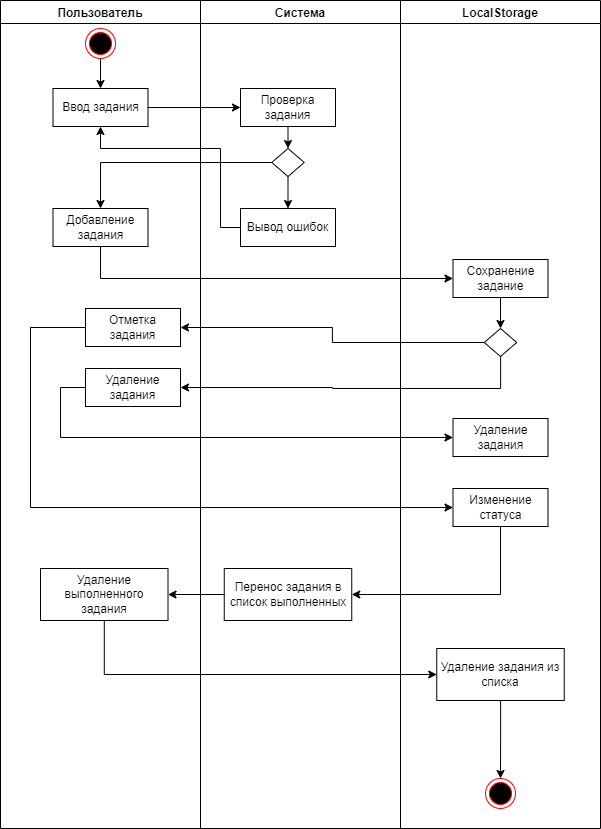

The diagram above was exported from draw.io. Its source (the exported page's mxGraphModel, read from the mxfile embedded in the PNG):
<mxGraphModel dx="1532" dy="932" grid="1" gridSize="10" guides="1" tooltips="1" connect="1" arrows="1" fold="1" page="1" pageScale="1" pageWidth="827" pageHeight="1169" math="0" shadow="0">
  <root>
    <mxCell id="0" />
    <mxCell id="1" parent="0" />
    <mxCell id="SgkQR-b-b2OXQViygE5V-82" value="Пользователь" style="swimlane;" parent="1" vertex="1">
      <mxGeometry x="660" y="192" width="200" height="828" as="geometry" />
    </mxCell>
    <mxCell id="SgkQR-b-b2OXQViygE5V-87" style="edgeStyle=orthogonalEdgeStyle;rounded=0;orthogonalLoop=1;jettySize=auto;html=1;exitX=0.5;exitY=1;exitDx=0;exitDy=0;entryX=0.5;entryY=0;entryDx=0;entryDy=0;" parent="SgkQR-b-b2OXQViygE5V-82" source="SgkQR-b-b2OXQViygE5V-85" target="SgkQR-b-b2OXQViygE5V-86" edge="1">
      <mxGeometry relative="1" as="geometry" />
    </mxCell>
    <mxCell id="SgkQR-b-b2OXQViygE5V-85" value="" style="ellipse;html=1;shape=endState;fillColor=#000000;strokeColor=#ff0000;" parent="SgkQR-b-b2OXQViygE5V-82" vertex="1">
      <mxGeometry x="85" y="28" width="30" height="30" as="geometry" />
    </mxCell>
    <mxCell id="SgkQR-b-b2OXQViygE5V-86" value="Ввод задания" style="html=1;whiteSpace=wrap;" parent="SgkQR-b-b2OXQViygE5V-82" vertex="1">
      <mxGeometry x="52.5" y="88" width="95" height="38" as="geometry" />
    </mxCell>
    <mxCell id="SgkQR-b-b2OXQViygE5V-88" value="Добавление задания" style="html=1;whiteSpace=wrap;" parent="SgkQR-b-b2OXQViygE5V-82" vertex="1">
      <mxGeometry x="52.5" y="208" width="95" height="38" as="geometry" />
    </mxCell>
    <mxCell id="SgkQR-b-b2OXQViygE5V-102" value="Отметка задания" style="html=1;whiteSpace=wrap;" parent="SgkQR-b-b2OXQViygE5V-82" vertex="1">
      <mxGeometry x="85" y="308" width="95" height="38" as="geometry" />
    </mxCell>
    <mxCell id="SgkQR-b-b2OXQViygE5V-104" value="Удаление&lt;div&gt;задания&lt;/div&gt;" style="html=1;whiteSpace=wrap;" parent="SgkQR-b-b2OXQViygE5V-82" vertex="1">
      <mxGeometry x="85" y="368" width="95" height="38" as="geometry" />
    </mxCell>
    <mxCell id="SgkQR-b-b2OXQViygE5V-116" value="Удаление выполненного задания" style="html=1;whiteSpace=wrap;" parent="SgkQR-b-b2OXQViygE5V-82" vertex="1">
      <mxGeometry x="40" y="568" width="127.5" height="52" as="geometry" />
    </mxCell>
    <mxCell id="SgkQR-b-b2OXQViygE5V-83" value="Система" style="swimlane;" parent="1" vertex="1">
      <mxGeometry x="860" y="192" width="200" height="828" as="geometry" />
    </mxCell>
    <mxCell id="SgkQR-b-b2OXQViygE5V-92" style="edgeStyle=orthogonalEdgeStyle;rounded=0;orthogonalLoop=1;jettySize=auto;html=1;exitX=0.5;exitY=1;exitDx=0;exitDy=0;entryX=0.5;entryY=0;entryDx=0;entryDy=0;" parent="SgkQR-b-b2OXQViygE5V-83" source="SgkQR-b-b2OXQViygE5V-90" target="SgkQR-b-b2OXQViygE5V-91" edge="1">
      <mxGeometry relative="1" as="geometry" />
    </mxCell>
    <mxCell id="SgkQR-b-b2OXQViygE5V-90" value="Проверка задания" style="html=1;whiteSpace=wrap;" parent="SgkQR-b-b2OXQViygE5V-83" vertex="1">
      <mxGeometry x="40" y="88" width="95" height="38" as="geometry" />
    </mxCell>
    <mxCell id="SgkQR-b-b2OXQViygE5V-97" style="edgeStyle=orthogonalEdgeStyle;rounded=0;orthogonalLoop=1;jettySize=auto;html=1;exitX=0.5;exitY=1;exitDx=0;exitDy=0;entryX=0.5;entryY=0;entryDx=0;entryDy=0;" parent="SgkQR-b-b2OXQViygE5V-83" source="SgkQR-b-b2OXQViygE5V-91" target="SgkQR-b-b2OXQViygE5V-96" edge="1">
      <mxGeometry relative="1" as="geometry" />
    </mxCell>
    <mxCell id="SgkQR-b-b2OXQViygE5V-91" value="" style="rhombus;whiteSpace=wrap;html=1;" parent="SgkQR-b-b2OXQViygE5V-83" vertex="1">
      <mxGeometry x="71.25" y="148" width="32.5" height="28" as="geometry" />
    </mxCell>
    <mxCell id="SgkQR-b-b2OXQViygE5V-96" value="Вывод ошибок" style="html=1;whiteSpace=wrap;" parent="SgkQR-b-b2OXQViygE5V-83" vertex="1">
      <mxGeometry x="40" y="208" width="95" height="38" as="geometry" />
    </mxCell>
    <mxCell id="SgkQR-b-b2OXQViygE5V-112" value="Перенос задания в список выполненных" style="html=1;whiteSpace=wrap;" parent="SgkQR-b-b2OXQViygE5V-83" vertex="1">
      <mxGeometry x="23.75" y="568" width="127.5" height="52" as="geometry" />
    </mxCell>
    <mxCell id="SgkQR-b-b2OXQViygE5V-84" value="LocalStorage" style="swimlane;" parent="1" vertex="1">
      <mxGeometry x="1060" y="192" width="200" height="828" as="geometry" />
    </mxCell>
    <mxCell id="SgkQR-b-b2OXQViygE5V-106" style="edgeStyle=orthogonalEdgeStyle;rounded=0;orthogonalLoop=1;jettySize=auto;html=1;exitX=0.5;exitY=1;exitDx=0;exitDy=0;entryX=0.5;entryY=0;entryDx=0;entryDy=0;" parent="SgkQR-b-b2OXQViygE5V-84" source="SgkQR-b-b2OXQViygE5V-98" target="SgkQR-b-b2OXQViygE5V-105" edge="1">
      <mxGeometry relative="1" as="geometry" />
    </mxCell>
    <mxCell id="SgkQR-b-b2OXQViygE5V-98" value="Сохранение задание" style="html=1;whiteSpace=wrap;" parent="SgkQR-b-b2OXQViygE5V-84" vertex="1">
      <mxGeometry x="52.5" y="259" width="95" height="38" as="geometry" />
    </mxCell>
    <mxCell id="SgkQR-b-b2OXQViygE5V-105" value="" style="rhombus;whiteSpace=wrap;html=1;" parent="SgkQR-b-b2OXQViygE5V-84" vertex="1">
      <mxGeometry x="83.75" y="328" width="32.5" height="28" as="geometry" />
    </mxCell>
    <mxCell id="SgkQR-b-b2OXQViygE5V-109" value="Изменение статуса" style="html=1;whiteSpace=wrap;" parent="SgkQR-b-b2OXQViygE5V-84" vertex="1">
      <mxGeometry x="52.5" y="488" width="95" height="38" as="geometry" />
    </mxCell>
    <mxCell id="SgkQR-b-b2OXQViygE5V-113" value="Удаление&lt;div&gt;задания&lt;/div&gt;" style="html=1;whiteSpace=wrap;" parent="SgkQR-b-b2OXQViygE5V-84" vertex="1">
      <mxGeometry x="52.5" y="418" width="95" height="38" as="geometry" />
    </mxCell>
    <mxCell id="SgkQR-b-b2OXQViygE5V-127" style="edgeStyle=orthogonalEdgeStyle;rounded=0;orthogonalLoop=1;jettySize=auto;html=1;entryX=0.5;entryY=0;entryDx=0;entryDy=0;" parent="SgkQR-b-b2OXQViygE5V-84" source="SgkQR-b-b2OXQViygE5V-123" target="SgkQR-b-b2OXQViygE5V-124" edge="1">
      <mxGeometry relative="1" as="geometry" />
    </mxCell>
    <mxCell id="SgkQR-b-b2OXQViygE5V-123" value="Удаление задания из&lt;div&gt;списка&lt;/div&gt;" style="html=1;whiteSpace=wrap;" parent="SgkQR-b-b2OXQViygE5V-84" vertex="1">
      <mxGeometry x="36.25" y="648" width="127.5" height="52" as="geometry" />
    </mxCell>
    <mxCell id="SgkQR-b-b2OXQViygE5V-124" value="" style="ellipse;html=1;shape=endState;fillColor=#000000;strokeColor=#ff0000;" parent="SgkQR-b-b2OXQViygE5V-84" vertex="1">
      <mxGeometry x="85" y="778" width="30" height="30" as="geometry" />
    </mxCell>
    <mxCell id="SgkQR-b-b2OXQViygE5V-93" style="edgeStyle=orthogonalEdgeStyle;rounded=0;orthogonalLoop=1;jettySize=auto;html=1;exitX=0;exitY=0.5;exitDx=0;exitDy=0;entryX=0.5;entryY=0;entryDx=0;entryDy=0;" parent="1" source="SgkQR-b-b2OXQViygE5V-91" target="SgkQR-b-b2OXQViygE5V-88" edge="1">
      <mxGeometry relative="1" as="geometry" />
    </mxCell>
    <mxCell id="SgkQR-b-b2OXQViygE5V-94" style="edgeStyle=orthogonalEdgeStyle;rounded=0;orthogonalLoop=1;jettySize=auto;html=1;exitX=1;exitY=0.5;exitDx=0;exitDy=0;entryX=0;entryY=0.5;entryDx=0;entryDy=0;" parent="1" source="SgkQR-b-b2OXQViygE5V-86" target="SgkQR-b-b2OXQViygE5V-90" edge="1">
      <mxGeometry relative="1" as="geometry" />
    </mxCell>
    <mxCell id="SgkQR-b-b2OXQViygE5V-99" style="edgeStyle=orthogonalEdgeStyle;rounded=0;orthogonalLoop=1;jettySize=auto;html=1;exitX=0.5;exitY=1;exitDx=0;exitDy=0;entryX=0;entryY=0.5;entryDx=0;entryDy=0;" parent="1" source="SgkQR-b-b2OXQViygE5V-88" target="SgkQR-b-b2OXQViygE5V-98" edge="1">
      <mxGeometry relative="1" as="geometry" />
    </mxCell>
    <mxCell id="SgkQR-b-b2OXQViygE5V-100" style="edgeStyle=orthogonalEdgeStyle;rounded=0;orthogonalLoop=1;jettySize=auto;html=1;exitX=0;exitY=0.5;exitDx=0;exitDy=0;entryX=0.5;entryY=1;entryDx=0;entryDy=0;" parent="1" source="SgkQR-b-b2OXQViygE5V-96" target="SgkQR-b-b2OXQViygE5V-86" edge="1">
      <mxGeometry relative="1" as="geometry">
        <Array as="points">
          <mxPoint x="880" y="419" />
          <mxPoint x="880" y="340" />
          <mxPoint x="760" y="340" />
        </Array>
      </mxGeometry>
    </mxCell>
    <mxCell id="SgkQR-b-b2OXQViygE5V-107" style="edgeStyle=orthogonalEdgeStyle;rounded=0;orthogonalLoop=1;jettySize=auto;html=1;entryX=1;entryY=0.5;entryDx=0;entryDy=0;" parent="1" source="SgkQR-b-b2OXQViygE5V-105" target="SgkQR-b-b2OXQViygE5V-104" edge="1">
      <mxGeometry relative="1" as="geometry">
        <Array as="points">
          <mxPoint x="1160" y="580" />
          <mxPoint x="992" y="580" />
          <mxPoint x="992" y="579" />
        </Array>
      </mxGeometry>
    </mxCell>
    <mxCell id="SgkQR-b-b2OXQViygE5V-108" style="edgeStyle=orthogonalEdgeStyle;rounded=0;orthogonalLoop=1;jettySize=auto;html=1;entryX=1;entryY=0.5;entryDx=0;entryDy=0;" parent="1" source="SgkQR-b-b2OXQViygE5V-105" target="SgkQR-b-b2OXQViygE5V-102" edge="1">
      <mxGeometry relative="1" as="geometry" />
    </mxCell>
    <mxCell id="SgkQR-b-b2OXQViygE5V-110" style="edgeStyle=orthogonalEdgeStyle;rounded=0;orthogonalLoop=1;jettySize=auto;html=1;entryX=0;entryY=0.5;entryDx=0;entryDy=0;" parent="1" source="SgkQR-b-b2OXQViygE5V-102" target="SgkQR-b-b2OXQViygE5V-109" edge="1">
      <mxGeometry relative="1" as="geometry">
        <Array as="points">
          <mxPoint x="690" y="519" />
          <mxPoint x="690" y="699" />
        </Array>
      </mxGeometry>
    </mxCell>
    <mxCell id="SgkQR-b-b2OXQViygE5V-114" style="edgeStyle=orthogonalEdgeStyle;rounded=0;orthogonalLoop=1;jettySize=auto;html=1;entryX=0;entryY=0.5;entryDx=0;entryDy=0;" parent="1" source="SgkQR-b-b2OXQViygE5V-104" target="SgkQR-b-b2OXQViygE5V-113" edge="1">
      <mxGeometry relative="1" as="geometry">
        <Array as="points">
          <mxPoint x="720" y="579" />
          <mxPoint x="720" y="629" />
        </Array>
      </mxGeometry>
    </mxCell>
    <mxCell id="SgkQR-b-b2OXQViygE5V-115" style="edgeStyle=orthogonalEdgeStyle;rounded=0;orthogonalLoop=1;jettySize=auto;html=1;exitX=0.5;exitY=1;exitDx=0;exitDy=0;entryX=1;entryY=0.5;entryDx=0;entryDy=0;" parent="1" source="SgkQR-b-b2OXQViygE5V-109" target="SgkQR-b-b2OXQViygE5V-112" edge="1">
      <mxGeometry relative="1" as="geometry" />
    </mxCell>
    <mxCell id="SgkQR-b-b2OXQViygE5V-117" style="edgeStyle=orthogonalEdgeStyle;rounded=0;orthogonalLoop=1;jettySize=auto;html=1;entryX=1;entryY=0.5;entryDx=0;entryDy=0;" parent="1" source="SgkQR-b-b2OXQViygE5V-112" target="SgkQR-b-b2OXQViygE5V-116" edge="1">
      <mxGeometry relative="1" as="geometry" />
    </mxCell>
    <mxCell id="SgkQR-b-b2OXQViygE5V-128" style="edgeStyle=orthogonalEdgeStyle;rounded=0;orthogonalLoop=1;jettySize=auto;html=1;entryX=0;entryY=0.5;entryDx=0;entryDy=0;" parent="1" source="SgkQR-b-b2OXQViygE5V-116" target="SgkQR-b-b2OXQViygE5V-123" edge="1">
      <mxGeometry relative="1" as="geometry">
        <Array as="points">
          <mxPoint x="764" y="866" />
        </Array>
      </mxGeometry>
    </mxCell>
  </root>
</mxGraphModel>